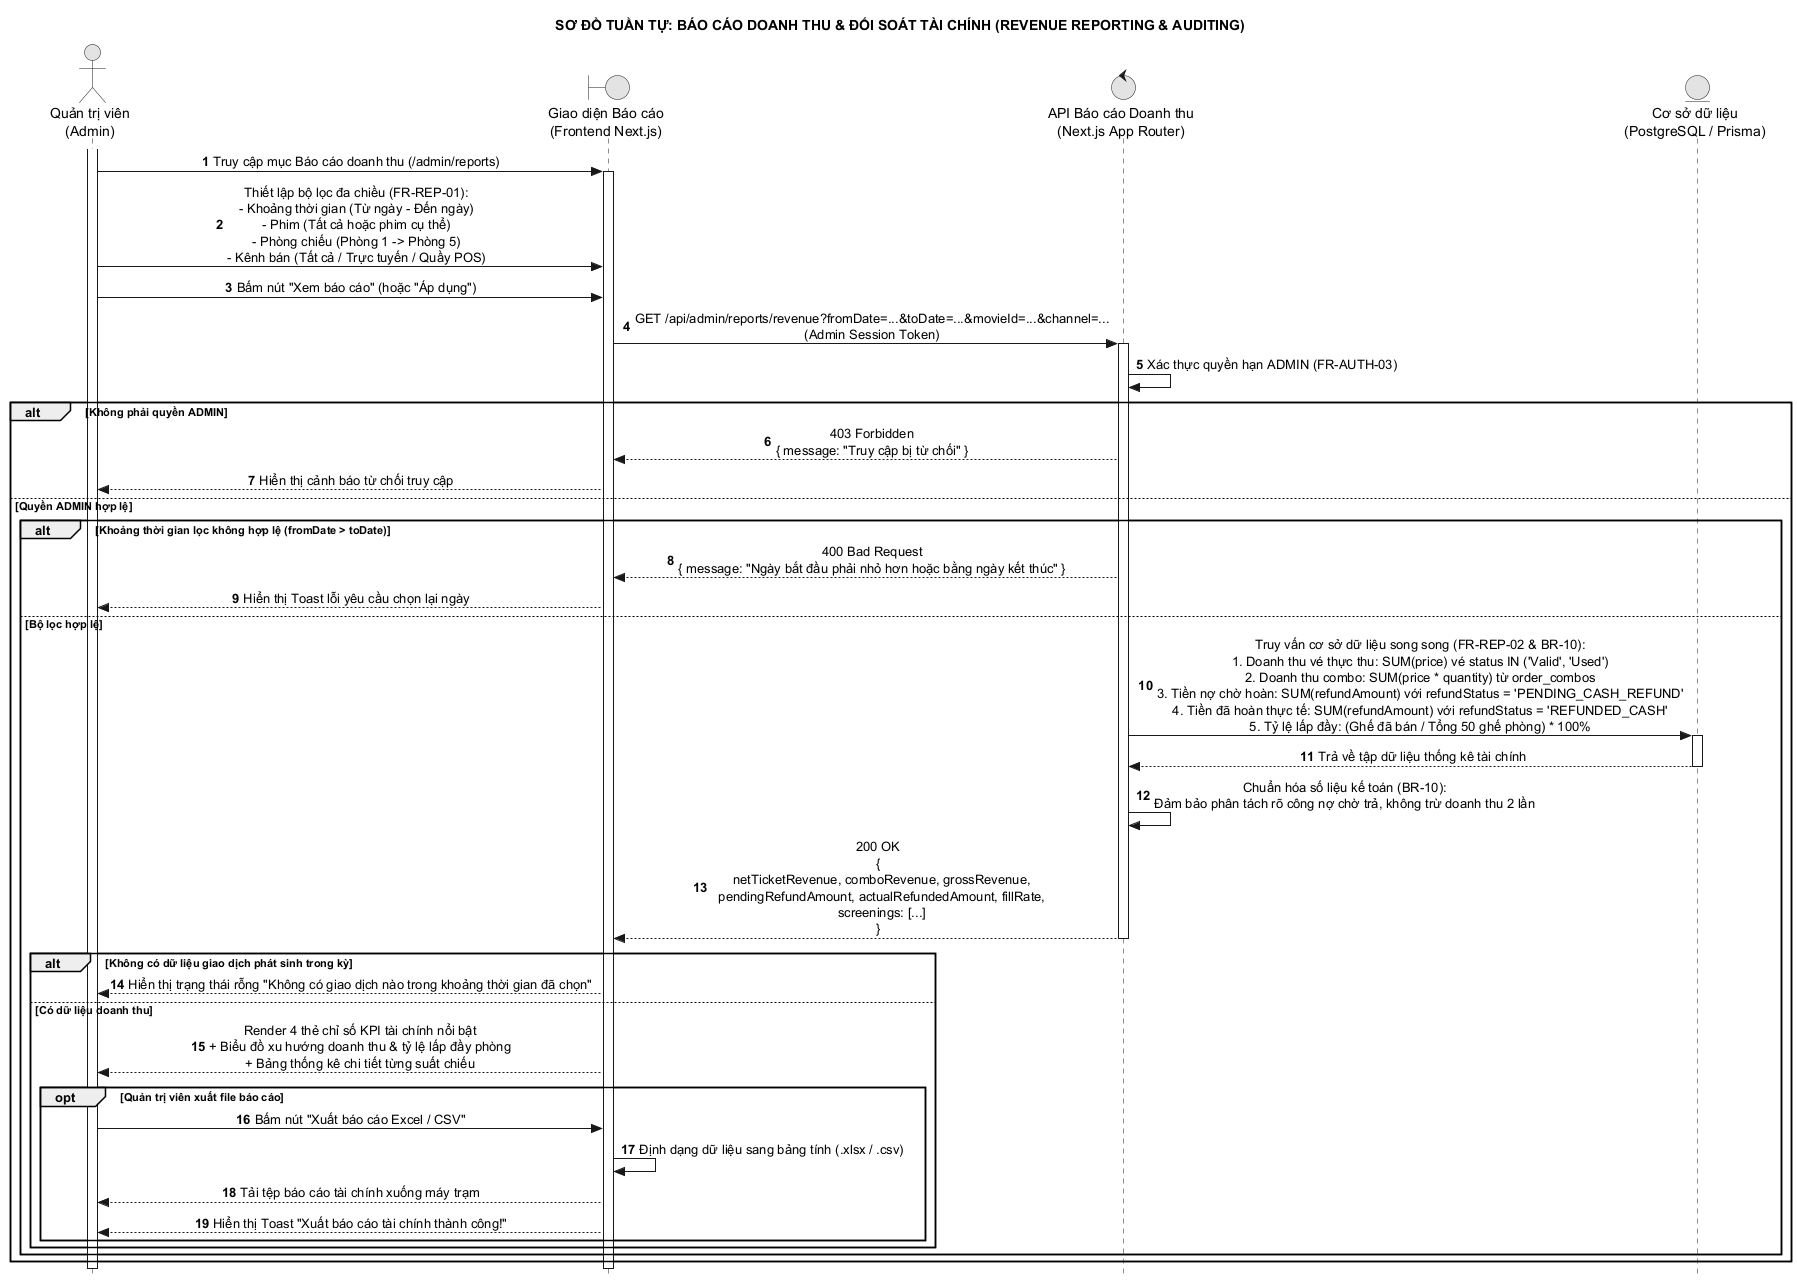

The diagram above was rendered by PlantUML. Its source (embedded in the PNG):
@startuml 38_bao_cao_doanh_thu_tai_chinh
hide footbox
title SƠ ĐỒ TUẦN TỰ: BÁO CÁO DOANH THU & ĐỐI SOÁT TÀI CHÍNH (REVENUE REPORTING & AUDITING)
autonumber
skinparam style strictuml
skinparam monochrome true
skinparam shadowing false
skinparam defaultTextAlignment center

actor "Quản trị viên\n(Admin)" as AD
boundary "Giao diện Báo cáo\n(Frontend Next.js)" as UI
control "API Báo cáo Doanh thu\n(Next.js App Router)" as API
entity "Cơ sở dữ liệu\n(PostgreSQL / Prisma)" as DB

activate AD
AD -> UI : Truy cập mục Báo cáo doanh thu (/admin/reports)
activate UI

AD -> UI : Thiết lập bộ lọc đa chiều (FR-REP-01):\n- Khoảng thời gian (Từ ngày - Đến ngày)\n- Phim (Tất cả hoặc phim cụ thể)\n- Phòng chiếu (Phòng 1 -> Phòng 5)\n- Kênh bán (Tất cả / Trực tuyến / Quầy POS)
AD -> UI : Bấm nút "Xem báo cáo" (hoặc "Áp dụng")

UI -> API : GET /api/admin/reports/revenue?fromDate=...&toDate=...&movieId=...&channel=...\n(Admin Session Token)
activate API

API -> API : Xác thực quyền hạn ADMIN (FR-AUTH-03)

alt Không phải quyền ADMIN
    API --> UI : 403 Forbidden\n{ message: "Truy cập bị từ chối" }
    UI --> AD : Hiển thị cảnh báo từ chối truy cập
else Quyền ADMIN hợp lệ
    alt Khoảng thời gian lọc không hợp lệ (fromDate > toDate)
        API --> UI : 400 Bad Request\n{ message: "Ngày bắt đầu phải nhỏ hơn hoặc bằng ngày kết thúc" }
        UI --> AD : Hiển thị Toast lỗi yêu cầu chọn lại ngày
    else Bộ lọc hợp lệ
        API -> DB : Truy vấn cơ sở dữ liệu song song (FR-REP-02 & BR-10):\n1. Doanh thu vé thực thu: SUM(price) vé status IN ('Valid', 'Used')\n2. Doanh thu combo: SUM(price * quantity) từ order_combos\n3. Tiền nợ chờ hoàn: SUM(refundAmount) với refundStatus = 'PENDING_CASH_REFUND'\n4. Tiền đã hoàn thực tế: SUM(refundAmount) với refundStatus = 'REFUNDED_CASH'\n5. Tỷ lệ lấp đầy: (Ghế đã bán / Tổng 50 ghế phòng) * 100%
        activate DB
        DB --> API : Trả về tập dữ liệu thống kê tài chính
        deactivate DB

        API -> API : Chuẩn hóa số liệu kế toán (BR-10):\nĐảm bảo phân tách rõ công nợ chờ trả, không trừ doanh thu 2 lần

        API --> UI : 200 OK\n{\n  netTicketRevenue, comboRevenue, grossRevenue,\n  pendingRefundAmount, actualRefundedAmount, fillRate,\n  screenings: [...]\n}
        deactivate API

        alt Không có dữ liệu giao dịch phát sinh trong kỳ
            UI --> AD : Hiển thị trạng thái rỗng "Không có giao dịch nào trong khoảng thời gian đã chọn"
        else Có dữ liệu doanh thu
            UI --> AD : Render 4 thẻ chỉ số KPI tài chính nổi bật\n+ Biểu đồ xu hướng doanh thu & tỷ lệ lấp đầy phòng\n+ Bảng thống kê chi tiết từng suất chiếu

            opt Quản trị viên xuất file báo cáo
                AD -> UI : Bấm nút "Xuất báo cáo Excel / CSV"
                UI -> UI : Định dạng dữ liệu sang bảng tính (.xlsx / .csv)
                UI --> AD : Tải tệp báo cáo tài chính xuống máy trạm
                UI --> AD : Hiển thị Toast "Xuất báo cáo tài chính thành công!"
            end
        end
    end
end

deactivate UI
deactivate AD
@enduml